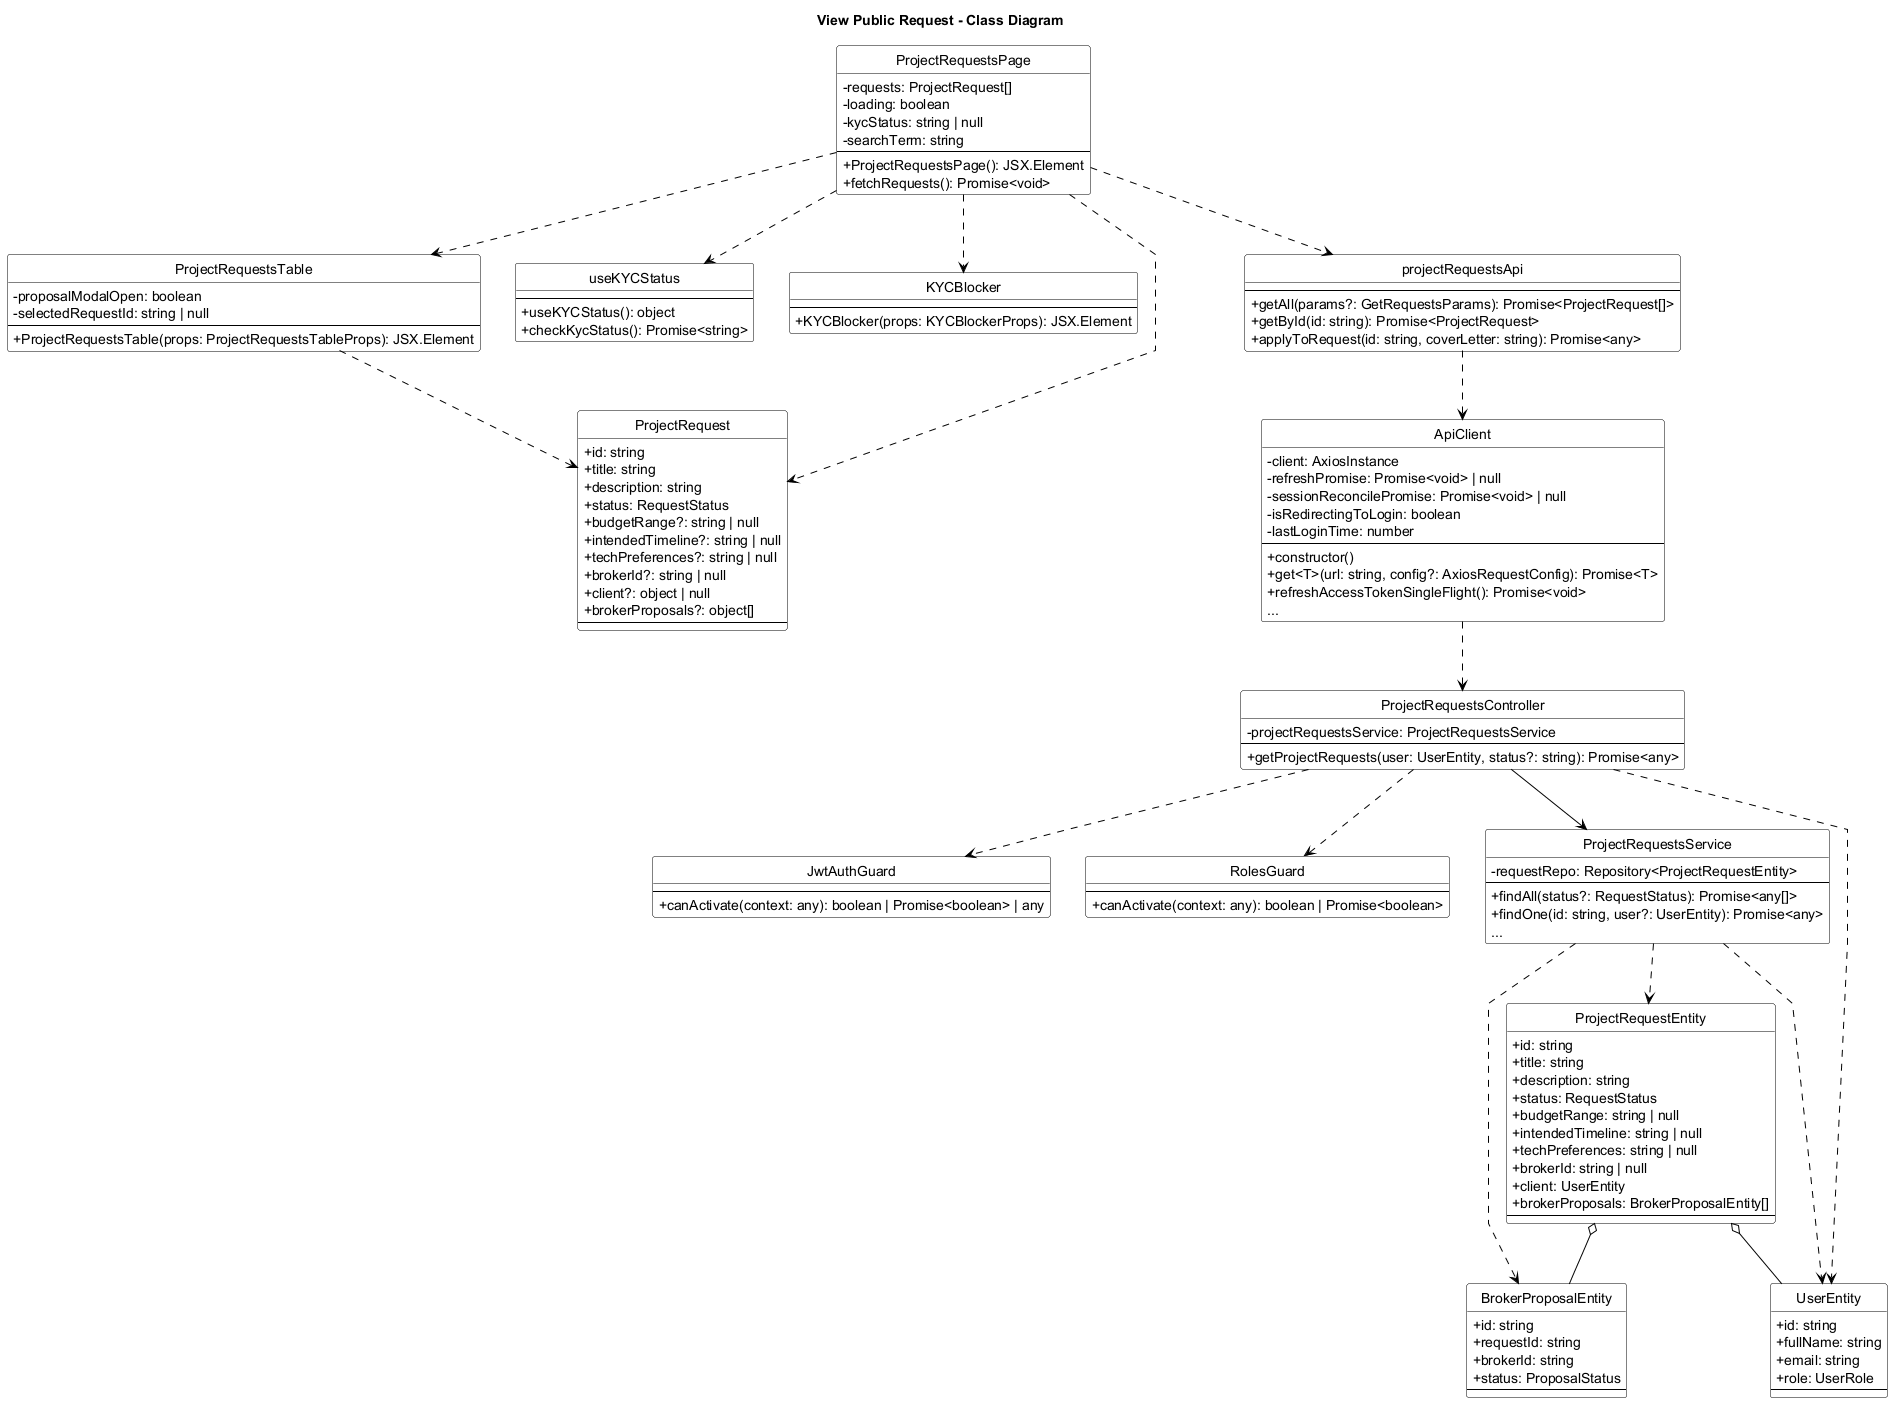

The diagram above was rendered by PlantUML. Its source (embedded in the PNG):
@startuml View_Public_Request_Class_Diagram
title View Public Request - Class Diagram
skinparam backgroundColor white
skinparam monochrome true
skinparam defaultFontColor black
skinparam ArrowColor black
skinparam classBorderColor black
skinparam classFontColor black
skinparam classBackgroundColor white
skinparam stereotypeFontColor black
skinparam linetype polyline
skinparam classAttributeIconSize 0
hide circle

skinparam classHeaderBackgroundColor white
skinparam classHeaderFontColor black

class ProjectRequestsPage {
    - requests: ProjectRequest[]
    - loading: boolean
    - kycStatus: string | null
    - searchTerm: string
    --
    + ProjectRequestsPage(): JSX.Element
    + fetchRequests(): Promise<void>
}

class ProjectRequestsTable {
    - proposalModalOpen: boolean
    - selectedRequestId: string | null
    --
    + ProjectRequestsTable(props: ProjectRequestsTableProps): JSX.Element
}

class useKYCStatus {
    --
    + useKYCStatus(): object
    + checkKycStatus(): Promise<string>
}

class KYCBlocker {
    --
    + KYCBlocker(props: KYCBlockerProps): JSX.Element
}

class projectRequestsApi {
    --
    + getAll(params?: GetRequestsParams): Promise<ProjectRequest[]>
    + getById(id: string): Promise<ProjectRequest>
    + applyToRequest(id: string, coverLetter: string): Promise<any>
}

class ApiClient {
    - client: AxiosInstance
    - refreshPromise: Promise<void> | null
    - sessionReconcilePromise: Promise<void> | null
    - isRedirectingToLogin: boolean
    - lastLoginTime: number
    --
    + constructor()
    + get<T>(url: string, config?: AxiosRequestConfig): Promise<T>
    + refreshAccessTokenSingleFlight(): Promise<void>
    ...
}

class JwtAuthGuard {
    --
    + canActivate(context: any): boolean | Promise<boolean> | any
}

class RolesGuard {
    --
    + canActivate(context: any): boolean | Promise<boolean>
}

class ProjectRequestsController {
    - projectRequestsService: ProjectRequestsService
    --
    + getProjectRequests(user: UserEntity, status?: string): Promise<any>
}

class ProjectRequestsService {
    - requestRepo: Repository<ProjectRequestEntity>
    --
    + findAll(status?: RequestStatus): Promise<any[]>
    + findOne(id: string, user?: UserEntity): Promise<any>
    ...
}

class ProjectRequest {
    + id: string
    + title: string
    + description: string
    + status: RequestStatus
    + budgetRange?: string | null
    + intendedTimeline?: string | null
    + techPreferences?: string | null
    + brokerId?: string | null
    + client?: object | null
    + brokerProposals?: object[]
    --
}

class ProjectRequestEntity {
    + id: string
    + title: string
    + description: string
    + status: RequestStatus
    + budgetRange: string | null
    + intendedTimeline: string | null
    + techPreferences: string | null
    + brokerId: string | null
    + client: UserEntity
    + brokerProposals: BrokerProposalEntity[]
    --
}

class BrokerProposalEntity {
    + id: string
    + requestId: string
    + brokerId: string
    + status: ProposalStatus
    --
}

class UserEntity {
    + id: string
    + fullName: string
    + email: string
    + role: UserRole
    --
}

ProjectRequestsPage ..> useKYCStatus
ProjectRequestsPage ..> KYCBlocker
ProjectRequestsPage ..> projectRequestsApi
ProjectRequestsPage ..> ProjectRequestsTable

projectRequestsApi ..> ApiClient
ApiClient ..> ProjectRequestsController

ProjectRequestsController ..> JwtAuthGuard
ProjectRequestsController ..> RolesGuard
ProjectRequestsController ..> UserEntity
ProjectRequestsController --> ProjectRequestsService

ProjectRequestsService ..> ProjectRequestEntity
ProjectRequestsService ..> BrokerProposalEntity
ProjectRequestsService ..> UserEntity

ProjectRequestsPage ..> ProjectRequest
ProjectRequestsTable ..> ProjectRequest

ProjectRequestEntity o-- BrokerProposalEntity
ProjectRequestEntity o-- UserEntity

@enduml